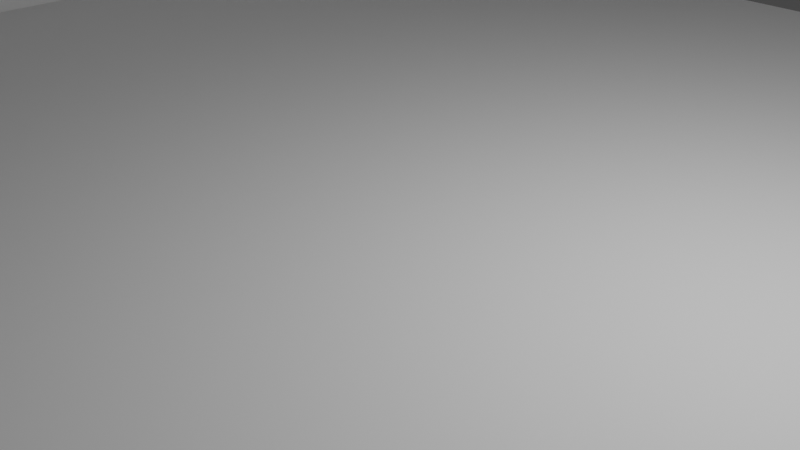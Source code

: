 # Source: Windmill.blend  (saved by Blender 2.80.75; exported with 4.5.12 LTS)
import bpy
from mathutils import Matrix  # noqa: F401  (used for matrix-valued properties, if any)

bpy.ops.wm.read_factory_settings(use_empty=True)
scene = bpy.context.scene
scene.name = 'Scene'

# ---- collections
col_collection = bpy.data.collections.new('Collection'); scene.collection.children.link(col_collection)

# ---- world
world_world = bpy.data.worlds.new('World'); scene.world = world_world
world_world.use_nodes = True; world_world.node_tree.nodes.clear()
_N = world_world.node_tree.nodes; _L = world_world.node_tree.links
n0 = _N.new('ShaderNodeOutputWorld'); n0.name = 'World Output'; n0.location = (300, 300)
n1 = _N.new('ShaderNodeBackground'); n1.name = 'Background'; n1.location = (10, 300)
n1.inputs[0].default_value = (0.05088, 0.05088, 0.05088, 1.0)
_L.new(n1.outputs[0], n0.inputs[0])
n0.is_active_output = True
world_world.color = (0.05088, 0.05088, 0.05088)
world_world.use_sun_shadow = False
world_world.sun_shadow_jitter_overblur = 0.0

# ---- cameras
cam_camera = bpy.data.cameras.new('Camera')
cam_camera.clip_end = 100.0
cam_camera.ortho_scale = 7.314

# ---- lights
light_light = bpy.data.lights.new('Light', 'POINT')
light_light.transmission_factor = 0.0
light_light.energy = 1000.0
light_light.shadow_soft_size = 0.1
light_light.shadow_maximum_resolution = 0.006
light_light.use_absolute_resolution = True

# ---- meshes
me_plane = bpy.data.meshes.new('Plane')
me_plane.from_pydata([(-1.0, -1.0, 0.0), (1.0, -1.0, 0.0), (-1.0, 1.0, 0.0), (1.0, 1.0, 0.0), (-1.0, -1.0, 4.629), (-1.0, 1.0, 4.629), (-2.82, -1.0, 4.629), (-2.82, 1.0, 4.629), (-2.82, -2.691, 4.629), (1.0, -3.0, 4.629), (-0.8197, -4.691, 4.629), (-2.82, -2.691, 8.155), (-0.8197, -4.691, 8.155), (-0.9964, -0.9963, 8.155), (1.004, -2.996, 8.155), (-2.82, -2.691, 7.904), (-0.8197, -4.691, 7.904), (-0.9964, -0.9963, 7.904), (1.004, -2.996, 7.904)], [], [(0, 1, 3, 2), (0, 2, 5, 4), (4, 5, 7, 6), (4, 6, 8), (4, 8, 10, 9), (16, 15, 17, 18), (12, 14, 13, 11), (12, 11, 15, 16), (11, 13, 17, 15), (13, 14, 18, 17), (14, 12, 16, 18)])
_uv = me_plane.uv_layers.new(name='UVMap')
_uv.uv.foreach_set('vector', [0.0, 0.0, 1.0, 0.0, 1.0, 1.0, 0.0, 1.0, 0.0, 0.0, 0.0, 1.0, 0.0, 1.0, 0.0, 0.0, 0.0, 0.0, 0.0, 1.0, 0.0, 1.0, 0.0, 0.0, 0.0, 0.0, 0.0, 0.0, 0.0, 0.0, 0.0, 0.0, 0.0, 0.0, 0.0, 0.0, 0.0, 0.0, 0.0, 0.0, 0.0, 0.0, 0.0, 0.0, 0.0, 0.0, 0.0, 0.0, 0.0, 0.0, 0.0, 0.0, 0.0, 0.0, 0.0, 0.0, 0.0, 0.0, 0.0, 0.0, 0.0, 0.0, 0.0, 0.0, 0.0, 0.0, 0.0, 0.0, 0.0, 0.0, 0.0, 0.0, 0.0, 0.0, 0.0, 0.0, 0.0, 0.0, 0.0, 0.0, 0.0, 0.0, 0.0, 0.0, 0.0, 0.0])
me_plane.use_remesh_preserve_volume = False
me_plane.use_remesh_preserve_attributes = False
me_plane.use_mirror_vertex_groups = False
me_plane.update()

# ---- objects
ob_light = bpy.data.objects.new('Light', light_light)
ob_camera = bpy.data.objects.new('Camera', cam_camera)
ob_plane = bpy.data.objects.new('Plane', me_plane)

# ---- transforms, parenting, visibility, modifiers, constraints
ob_light.location = (4.076, 1.005, 5.904)
ob_light.rotation_euler = (0.6503, 0.05522, 1.866)
ob_light.lock_rotations_4d = False
ob_light.empty_display_type = 'ARROWS'
ob_light.color = (0.0, 0.0, 0.0, 0.0)
ob_light.lineart.crease_threshold = 0.0
ob_camera.location = (7.359, -6.926, 4.958)
ob_camera.rotation_euler = (1.109, 0.0, 0.8149)
ob_camera.lock_rotations_4d = False
ob_camera.empty_display_type = 'ARROWS'
ob_camera.color = (0.0, 0.0, 0.0, 0.0)
ob_camera.display_type = 'WIRE'
ob_camera.lineart.crease_threshold = 0.0
ob_plane.location = (0.0, 0.0, 0.0)
ob_plane.scale = (10.0, 10.0, 10.0)
ob_plane.lineart.crease_threshold = 0.0

# ---- collection membership
col_collection.objects.link(ob_light)
col_collection.objects.link(ob_camera)
col_collection.objects.link(ob_plane)

# ---- scene / render settings (as saved in the file)
scene.camera = ob_camera
scene.frame_start = 1; scene.frame_end = 250; scene.frame_set(1)
scene.render.engine = 'BLENDER_EEVEE_NEXT'
scene.cycles.use_denoising = False
scene.cycles.samples = 128
scene.cycles.sampling_pattern = 'TABULATED_SOBOL'
scene.cycles.use_adaptive_sampling = False
scene.cycles.use_light_tree = False
scene.view_settings.view_transform = 'Filmic'
bpy.context.view_layer.update()
